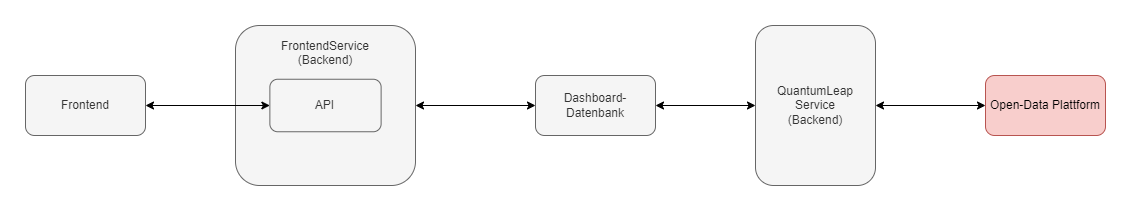

The diagram above was exported from draw.io. Its source (the exported page's mxGraphModel, read from the mxfile embedded in the PNG):
<mxGraphModel dx="1822" dy="985" grid="1" gridSize="10" guides="1" tooltips="1" connect="1" arrows="1" fold="1" page="0" pageScale="1" pageWidth="827" pageHeight="1169" math="0" shadow="0">
  <root>
    <mxCell id="0" />
    <mxCell id="1" parent="0" />
    <mxCell id="nX-jvsOY1u49u9DWtg43-1" style="edgeStyle=orthogonalEdgeStyle;rounded=0;orthogonalLoop=1;jettySize=auto;html=1;exitX=1;exitY=0.5;exitDx=0;exitDy=0;entryX=0;entryY=0.5;entryDx=0;entryDy=0;startArrow=classic;startFill=1;" parent="1" source="nX-jvsOY1u49u9DWtg43-4" target="nX-jvsOY1u49u9DWtg43-7" edge="1">
      <mxGeometry relative="1" as="geometry" />
    </mxCell>
    <mxCell id="nX-jvsOY1u49u9DWtg43-4" value="&lt;div&gt;FrontendService&lt;/div&gt;&lt;div&gt;(Backend)&lt;/div&gt;&lt;div&gt;&lt;br&gt;&lt;/div&gt;&lt;div&gt;&lt;br&gt;&lt;/div&gt;&lt;div&gt;&lt;br&gt;&lt;/div&gt;&lt;div&gt;&lt;br&gt;&lt;/div&gt;&lt;div&gt;&lt;br&gt;&lt;/div&gt;&lt;div&gt;&lt;br&gt;&lt;/div&gt;" style="rounded=1;whiteSpace=wrap;html=1;fillColor=#f5f5f5;strokeColor=#666666;fontColor=#333333;verticalAlign=top;spacingTop=7;" parent="1" vertex="1">
      <mxGeometry x="-100" y="130" width="180" height="160" as="geometry" />
    </mxCell>
    <mxCell id="nX-jvsOY1u49u9DWtg43-5" value="" style="edgeStyle=orthogonalEdgeStyle;rounded=0;orthogonalLoop=1;jettySize=auto;html=1;entryX=0;entryY=0.5;entryDx=0;entryDy=0;startArrow=classic;startFill=1;" parent="1" source="nX-jvsOY1u49u9DWtg43-6" target="nX-jvsOY1u49u9DWtg43-9" edge="1">
      <mxGeometry relative="1" as="geometry" />
    </mxCell>
    <mxCell id="nX-jvsOY1u49u9DWtg43-6" value="Frontend" style="rounded=1;whiteSpace=wrap;html=1;fillColor=#f5f5f5;strokeColor=#666666;fontColor=#333333;" parent="1" vertex="1">
      <mxGeometry x="-310" y="180" width="120" height="60" as="geometry" />
    </mxCell>
    <mxCell id="yhF3ME7AVKQVDlk8wHqB-9" value="" style="edgeStyle=none;rounded=0;orthogonalLoop=1;jettySize=auto;html=1;startArrow=classic;startFill=1;" parent="1" source="nX-jvsOY1u49u9DWtg43-7" target="yhF3ME7AVKQVDlk8wHqB-7" edge="1">
      <mxGeometry relative="1" as="geometry" />
    </mxCell>
    <mxCell id="nX-jvsOY1u49u9DWtg43-7" value="Dashboard-Datenbank" style="rounded=1;whiteSpace=wrap;html=1;fillColor=#f5f5f5;strokeColor=#666666;fontColor=#333333;" parent="1" vertex="1">
      <mxGeometry x="200" y="180" width="120" height="60" as="geometry" />
    </mxCell>
    <mxCell id="nX-jvsOY1u49u9DWtg43-9" value="API" style="rounded=1;whiteSpace=wrap;html=1;fillColor=#f5f5f5;strokeColor=#666666;fontColor=#333333;" parent="1" vertex="1">
      <mxGeometry x="-65.63000000000001" y="183.75" width="111.25" height="52.5" as="geometry" />
    </mxCell>
    <mxCell id="yhF3ME7AVKQVDlk8wHqB-10" value="" style="edgeStyle=none;rounded=0;orthogonalLoop=1;jettySize=auto;html=1;startArrow=classic;startFill=1;" parent="1" source="yhF3ME7AVKQVDlk8wHqB-7" target="yhF3ME7AVKQVDlk8wHqB-8" edge="1">
      <mxGeometry relative="1" as="geometry" />
    </mxCell>
    <mxCell id="yhF3ME7AVKQVDlk8wHqB-7" value="&lt;div&gt;QuantumLeap&lt;/div&gt;&lt;div&gt;Service&lt;/div&gt;&lt;div&gt;(Backend)&lt;br&gt;&lt;/div&gt;" style="rounded=1;whiteSpace=wrap;html=1;fillColor=#f5f5f5;strokeColor=#666666;fontColor=#333333;" parent="1" vertex="1">
      <mxGeometry x="420" y="130" width="120" height="160" as="geometry" />
    </mxCell>
    <mxCell id="yhF3ME7AVKQVDlk8wHqB-8" value="Open-Data Plattform" style="rounded=1;whiteSpace=wrap;html=1;fillColor=#f8cecc;strokeColor=#b85450;" parent="1" vertex="1">
      <mxGeometry x="650" y="180" width="120" height="60" as="geometry" />
    </mxCell>
  </root>
</mxGraphModel>